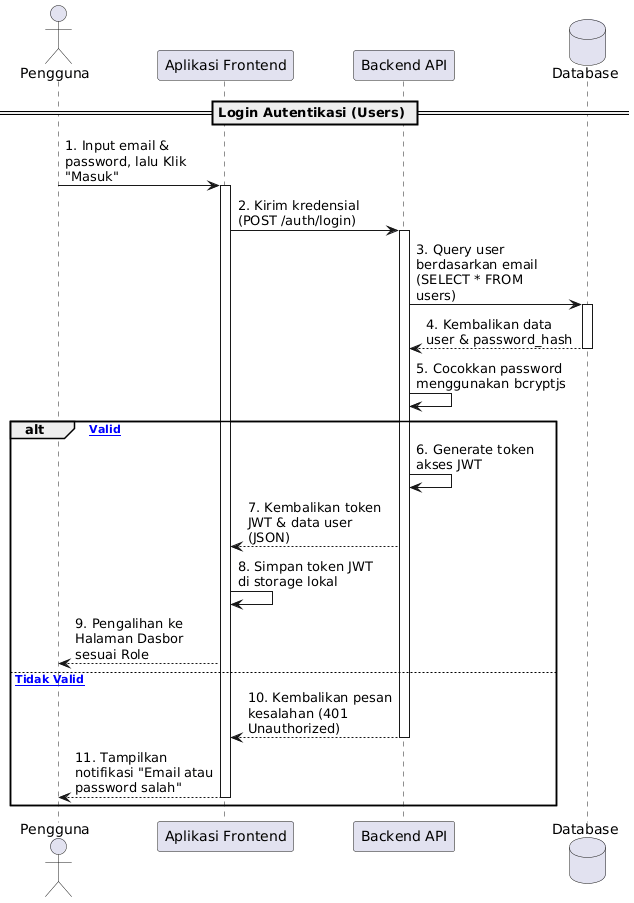

The diagram above was rendered by PlantUML. Its source (embedded in the PNG):
@startuml
skinparam maxMessageSize 150

actor "Pengguna" as User
participant "Aplikasi Frontend" as Frontend
participant "Backend API" as Backend
database "Database" as DB

== Login Autentikasi (Users) ==

User -> Frontend : 1. Input email & password, lalu Klik "Masuk"
activate Frontend
Frontend -> Backend : 2. Kirim kredensial (POST /auth/login)
activate Backend

Backend -> DB : 3. Query user berdasarkan email (SELECT * FROM users)
activate DB
DB --> Backend : 4. Kembalikan data user & password_hash
deactivate DB

Backend -> Backend : 5. Cocokkan password menggunakan bcryptjs

alt [Kredensial Valid]
    Backend -> Backend : 6. Generate token akses JWT
    Backend --> Frontend : 7. Kembalikan token JWT & data user (JSON)
    Frontend -> Frontend : 8. Simpan token JWT di storage lokal
    Frontend --> User : 9. Pengalihan ke Halaman Dasbor sesuai Role
else [Kredensial Tidak Valid]
    Backend --> Frontend : 10. Kembalikan pesan kesalahan (401 Unauthorized)
    deactivate Backend
    Frontend --> User : 11. Tampilkan notifikasi "Email atau password salah"
    deactivate Frontend
end
@enduml